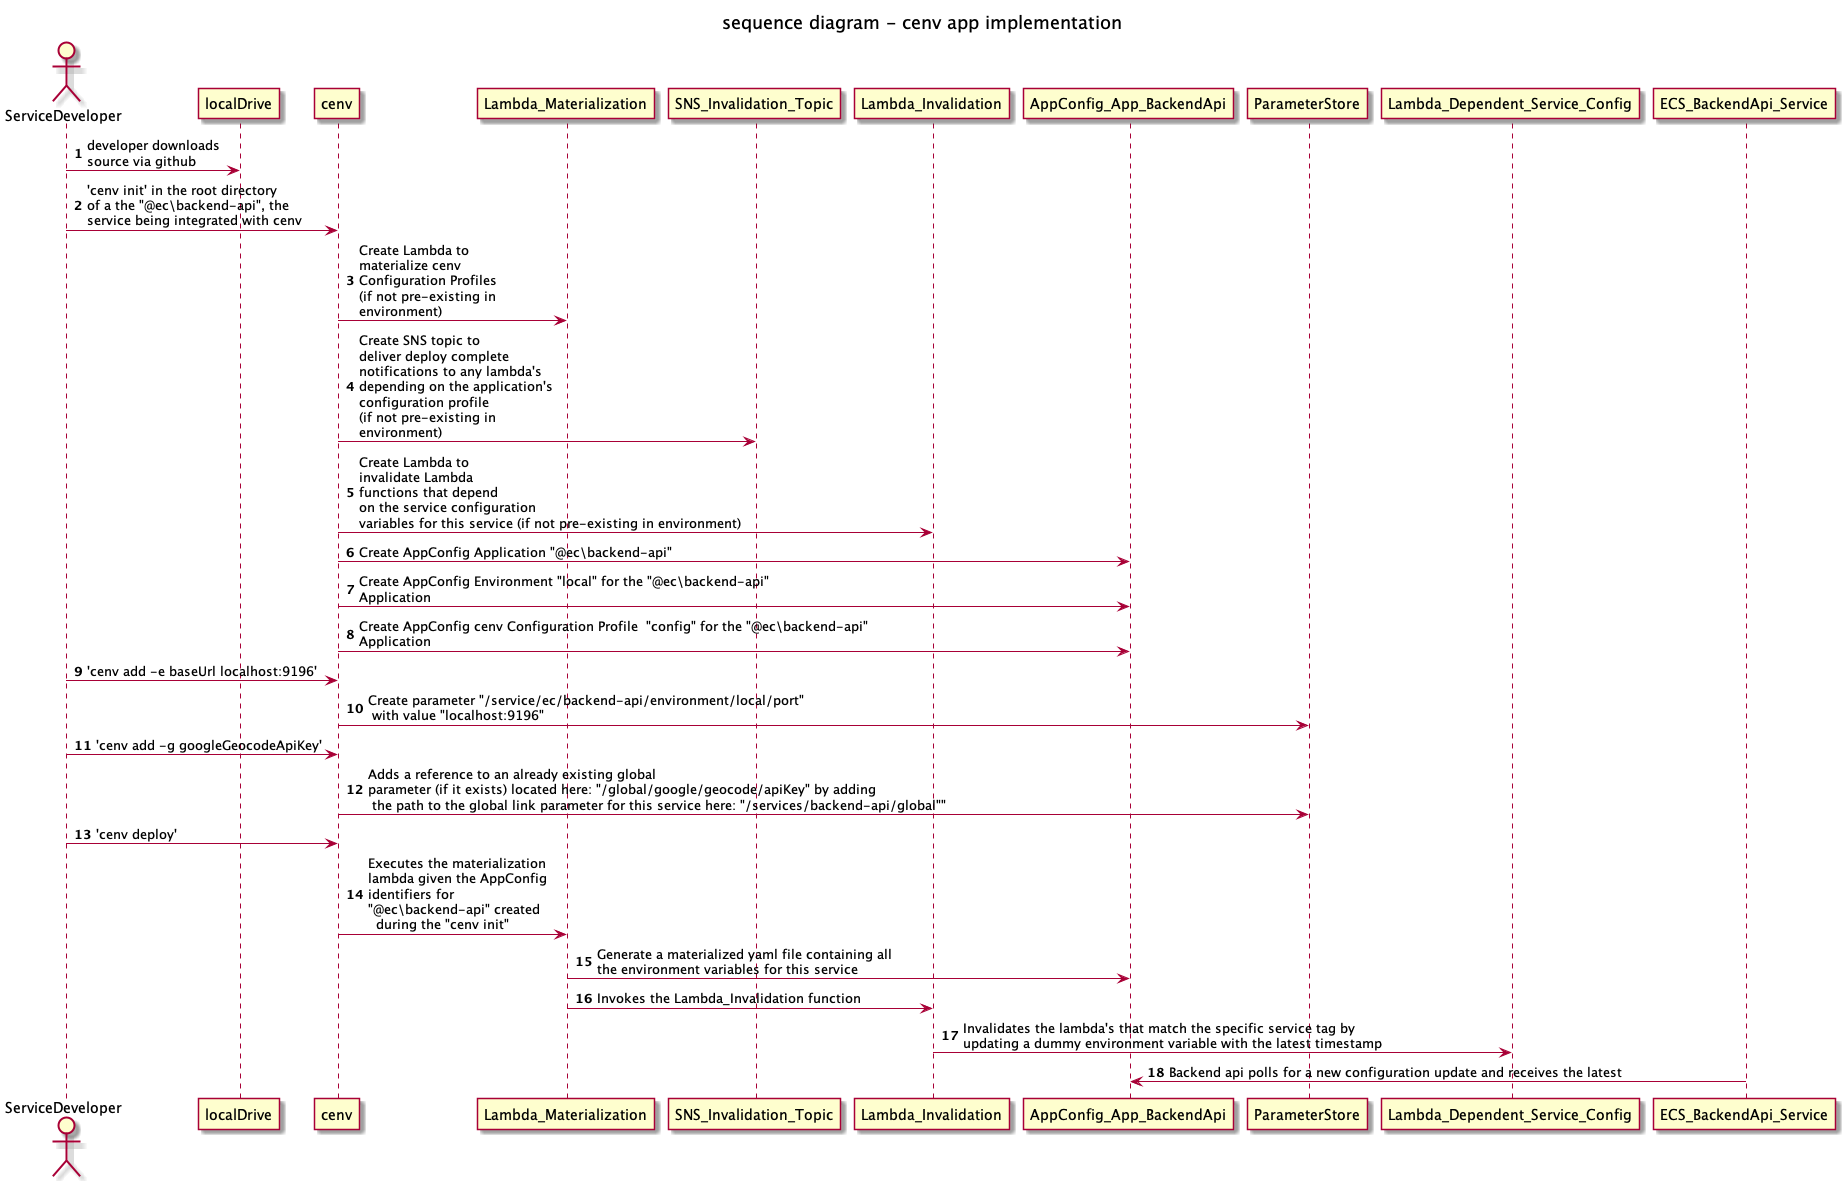

The diagram above was rendered by PlantUML. Its source (embedded in the PNG):
@startuml
'https://plantuml.com/sequence-diagram

autonumber

' need mechanism to figure out which services need to be updated if a given global parameter is updated
title sequence diagram - cenv app implementation
actor ServiceDeveloper

ServiceDeveloper -> localDrive: developer downloads \nsource via github
ServiceDeveloper -> cenv: 'cenv init' in the root directory \nof a the "@ec\backend-api", the \nservice being integrated with cenv
cenv -> Lambda_Materialization: Create Lambda to \nmaterialize cenv \nConfiguration Profiles \n(if not pre-existing in \nenvironment)
cenv -> SNS_Invalidation_Topic: Create SNS topic to \ndeliver deploy complete \nnotifications to any lambda's \ndepending on the application's \nconfiguration profile \n(if not pre-existing in \nenvironment)
cenv -> Lambda_Invalidation: Create Lambda to \ninvalidate Lambda \nfunctions that depend \non the service configuration \nvariables for this service (if not pre-existing in environment)
cenv -> AppConfig_App_BackendApi: Create AppConfig Application "@ec\backend-api"
cenv -> AppConfig_App_BackendApi: Create AppConfig Environment "local" for the "@ec\backend-api" \nApplication
cenv -> AppConfig_App_BackendApi: Create AppConfig cenv Configuration Profile  "config" for the "@ec\backend-api" \nApplication

ServiceDeveloper -> cenv: 'cenv add -e baseUrl localhost:9196'
cenv -> ParameterStore: Create parameter "/service/ec/backend-api/environment/local/port"\n with value "localhost:9196"

ServiceDeveloper -> cenv: 'cenv add -g googleGeocodeApiKey'
cenv -> ParameterStore: Adds a reference to an already existing global \nparameter (if it exists) located here: "/global/google/geocode/apiKey" by adding\n the path to the global link parameter for this service here: "/services/backend-api/global""

ServiceDeveloper -> cenv: 'cenv deploy'
cenv -> Lambda_Materialization: Executes the materialization \nlambda given the AppConfig \nidentifiers for \n"@ec\backend-api" created \n  during the "cenv init"
Lambda_Materialization -> AppConfig_App_BackendApi: Generate a materialized yaml file containing all \nthe environment variables for this service
Lambda_Materialization -> Lambda_Invalidation: Invokes the Lambda_Invalidation function
Lambda_Invalidation -> Lambda_Dependent_Service_Config: Invalidates the lambda's that match the specific service tag by \nupdating a dummy environment variable with the latest timestamp
ECS_BackendApi_Service -> AppConfig_App_BackendApi: Backend api polls for a new configuration update and receives the latest

@enduml